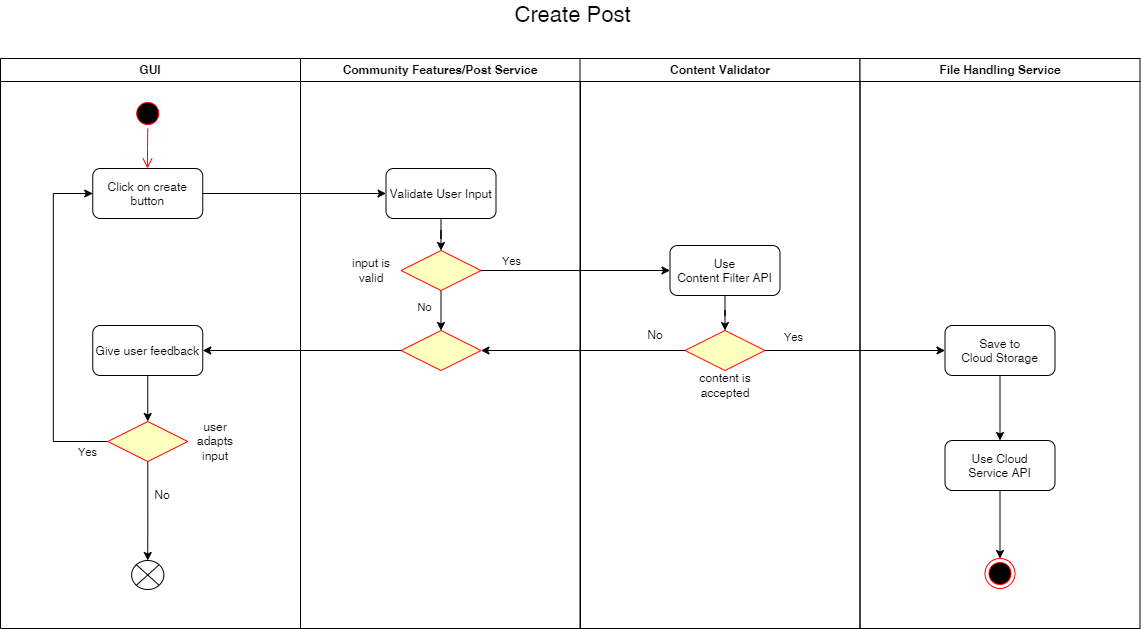

The diagram above was exported from draw.io. Its source (the exported page's mxGraphModel, read from the mxfile embedded in the PNG):
<mxGraphModel dx="1420" dy="865" grid="1" gridSize="10" guides="1" tooltips="1" connect="1" arrows="1" fold="1" page="1" pageScale="1" pageWidth="1169" pageHeight="826" background="none" math="0" shadow="0">
  <root>
    <mxCell id="0" />
    <mxCell id="1" parent="0" />
    <mxCell id="2" value="GUI" style="swimlane;whiteSpace=wrap" parent="1" vertex="1">
      <mxGeometry x="145" y="128" width="300" height="570" as="geometry" />
    </mxCell>
    <mxCell id="5" value="" style="ellipse;shape=startState;fillColor=#000000;strokeColor=#ff0000;" parent="2" vertex="1">
      <mxGeometry x="132.25" y="40" width="30" height="30" as="geometry" />
    </mxCell>
    <mxCell id="6" value="" style="edgeStyle=elbowEdgeStyle;elbow=horizontal;verticalAlign=bottom;endArrow=open;endSize=8;strokeColor=#FF0000;endFill=1;rounded=0" parent="2" source="5" target="7" edge="1">
      <mxGeometry x="132.25" y="40" as="geometry">
        <mxPoint x="147.25" y="110" as="targetPoint" />
      </mxGeometry>
    </mxCell>
    <mxCell id="7" value="Click on create &#10;button" style="rounded=1;" parent="2" vertex="1">
      <mxGeometry x="92.25" y="110" width="110" height="50" as="geometry" />
    </mxCell>
    <mxCell id="zK4nOXNYA56YIb2ZK60_-47" value="" style="shape=sumEllipse;perimeter=ellipsePerimeter;whiteSpace=wrap;html=1;backgroundOutline=1;" parent="2" vertex="1">
      <mxGeometry x="131.12" y="502" width="32.25" height="29" as="geometry" />
    </mxCell>
    <mxCell id="WkT5Lsoxf2nHy9Xngxf4-43" value="Give user feedback" style="rounded=1;" vertex="1" parent="2">
      <mxGeometry x="92.25" y="267" width="110" height="50" as="geometry" />
    </mxCell>
    <mxCell id="WkT5Lsoxf2nHy9Xngxf4-45" value="" style="endArrow=classic;html=1;rounded=0;exitX=0.5;exitY=1;exitDx=0;exitDy=0;entryX=0.5;entryY=0;entryDx=0;entryDy=0;" edge="1" parent="2" source="WkT5Lsoxf2nHy9Xngxf4-43" target="WkT5Lsoxf2nHy9Xngxf4-46">
      <mxGeometry width="50" height="50" relative="1" as="geometry">
        <mxPoint x="137.75" y="592" as="sourcePoint" />
        <mxPoint x="147.75" y="353" as="targetPoint" />
      </mxGeometry>
    </mxCell>
    <mxCell id="WkT5Lsoxf2nHy9Xngxf4-50" style="edgeStyle=orthogonalEdgeStyle;rounded=0;orthogonalLoop=1;jettySize=auto;html=1;entryX=0;entryY=0.5;entryDx=0;entryDy=0;exitX=0;exitY=0.5;exitDx=0;exitDy=0;" edge="1" parent="2" source="WkT5Lsoxf2nHy9Xngxf4-46" target="7">
      <mxGeometry relative="1" as="geometry">
        <mxPoint x="196.75" y="412" as="sourcePoint" />
        <Array as="points">
          <mxPoint x="52.75" y="383" />
          <mxPoint x="52.75" y="135" />
        </Array>
      </mxGeometry>
    </mxCell>
    <mxCell id="WkT5Lsoxf2nHy9Xngxf4-51" value="Yes" style="edgeLabel;html=1;align=center;verticalAlign=middle;resizable=0;points=[];" vertex="1" connectable="0" parent="WkT5Lsoxf2nHy9Xngxf4-50">
      <mxGeometry x="-0.2845" relative="1" as="geometry">
        <mxPoint x="34" y="78" as="offset" />
      </mxGeometry>
    </mxCell>
    <mxCell id="WkT5Lsoxf2nHy9Xngxf4-54" style="edgeStyle=orthogonalEdgeStyle;rounded=0;orthogonalLoop=1;jettySize=auto;html=1;entryX=0.5;entryY=0;entryDx=0;entryDy=0;" edge="1" parent="2" source="WkT5Lsoxf2nHy9Xngxf4-46" target="zK4nOXNYA56YIb2ZK60_-47">
      <mxGeometry relative="1" as="geometry" />
    </mxCell>
    <mxCell id="WkT5Lsoxf2nHy9Xngxf4-46" value="" style="rhombus;fillColor=#ffffc0;strokeColor=#ff0000;" vertex="1" parent="2">
      <mxGeometry x="107.25" y="363" width="80" height="40" as="geometry" />
    </mxCell>
    <mxCell id="WkT5Lsoxf2nHy9Xngxf4-48" value="&lt;span style=&quot;&quot;&gt;user adapts input&lt;/span&gt;" style="text;html=1;strokeColor=none;fillColor=none;align=center;verticalAlign=middle;whiteSpace=wrap;rounded=0;" vertex="1" parent="2">
      <mxGeometry x="185" y="368" width="60" height="30" as="geometry" />
    </mxCell>
    <mxCell id="WkT5Lsoxf2nHy9Xngxf4-71" value="&lt;span style=&quot;&quot;&gt;No&lt;/span&gt;" style="text;html=1;strokeColor=none;fillColor=none;align=center;verticalAlign=middle;whiteSpace=wrap;rounded=0;" vertex="1" parent="2">
      <mxGeometry x="132.25" y="422" width="60" height="30" as="geometry" />
    </mxCell>
    <mxCell id="3" value="Community Features/Post Service" style="swimlane;whiteSpace=wrap;startSize=23;" parent="1" vertex="1">
      <mxGeometry x="445" y="128" width="280" height="570" as="geometry" />
    </mxCell>
    <mxCell id="zK4nOXNYA56YIb2ZK60_-43" style="edgeStyle=orthogonalEdgeStyle;rounded=0;orthogonalLoop=1;jettySize=auto;html=1;" parent="3" source="15" target="21" edge="1">
      <mxGeometry relative="1" as="geometry" />
    </mxCell>
    <mxCell id="15" value="Validate User Input" style="rounded=1;" parent="3" vertex="1">
      <mxGeometry x="85.5" y="110" width="110" height="50" as="geometry" />
    </mxCell>
    <mxCell id="WkT5Lsoxf2nHy9Xngxf4-69" style="edgeStyle=orthogonalEdgeStyle;rounded=0;orthogonalLoop=1;jettySize=auto;html=1;entryX=0.5;entryY=0;entryDx=0;entryDy=0;" edge="1" parent="3" source="21" target="WkT5Lsoxf2nHy9Xngxf4-57">
      <mxGeometry relative="1" as="geometry" />
    </mxCell>
    <mxCell id="21" value="" style="rhombus;fillColor=#ffffc0;strokeColor=#ff0000;" parent="3" vertex="1">
      <mxGeometry x="100.5" y="192" width="80" height="40" as="geometry" />
    </mxCell>
    <mxCell id="WkT5Lsoxf2nHy9Xngxf4-57" value="" style="rhombus;fillColor=#ffffc0;strokeColor=#ff0000;" vertex="1" parent="3">
      <mxGeometry x="100.5" y="272" width="80" height="40" as="geometry" />
    </mxCell>
    <mxCell id="WkT5Lsoxf2nHy9Xngxf4-70" value="No" style="edgeLabel;html=1;align=center;verticalAlign=middle;resizable=0;points=[];" vertex="1" connectable="0" parent="3">
      <mxGeometry x="195" y="212" as="geometry">
        <mxPoint x="-72" y="36" as="offset" />
      </mxGeometry>
    </mxCell>
    <mxCell id="WkT5Lsoxf2nHy9Xngxf4-77" value="&lt;span style=&quot;&quot;&gt;input is valid&lt;/span&gt;" style="text;html=1;strokeColor=none;fillColor=none;align=center;verticalAlign=middle;whiteSpace=wrap;rounded=0;" vertex="1" parent="3">
      <mxGeometry x="40.5" y="197" width="60" height="30" as="geometry" />
    </mxCell>
    <mxCell id="4" value="Content Validator" style="swimlane;whiteSpace=wrap" parent="1" vertex="1">
      <mxGeometry x="724.5" y="128" width="280" height="570" as="geometry" />
    </mxCell>
    <mxCell id="WkT5Lsoxf2nHy9Xngxf4-62" style="edgeStyle=orthogonalEdgeStyle;rounded=0;orthogonalLoop=1;jettySize=auto;html=1;entryX=0.5;entryY=0;entryDx=0;entryDy=0;" edge="1" parent="4" source="WkT5Lsoxf2nHy9Xngxf4-56" target="WkT5Lsoxf2nHy9Xngxf4-60">
      <mxGeometry relative="1" as="geometry" />
    </mxCell>
    <mxCell id="WkT5Lsoxf2nHy9Xngxf4-56" value="Use &#10;Content Filter API" style="rounded=1;" vertex="1" parent="4">
      <mxGeometry x="90" y="187" width="110" height="50" as="geometry" />
    </mxCell>
    <mxCell id="WkT5Lsoxf2nHy9Xngxf4-60" value="" style="rhombus;fillColor=#ffffc0;strokeColor=#ff0000;" vertex="1" parent="4">
      <mxGeometry x="105" y="272" width="80" height="40" as="geometry" />
    </mxCell>
    <mxCell id="WkT5Lsoxf2nHy9Xngxf4-61" value="&lt;span style=&quot;&quot;&gt;content is accepted&lt;/span&gt;" style="text;html=1;strokeColor=none;fillColor=none;align=center;verticalAlign=middle;whiteSpace=wrap;rounded=0;" vertex="1" parent="4">
      <mxGeometry x="115" y="312" width="60" height="30" as="geometry" />
    </mxCell>
    <mxCell id="WkT5Lsoxf2nHy9Xngxf4-64" value="Yes" style="edgeLabel;html=1;align=center;verticalAlign=middle;resizable=0;points=[];" vertex="1" connectable="0" parent="4">
      <mxGeometry x="-24.5" y="162" as="geometry">
        <mxPoint x="237" y="116" as="offset" />
      </mxGeometry>
    </mxCell>
    <mxCell id="WkT5Lsoxf2nHy9Xngxf4-72" value="&lt;span style=&quot;&quot;&gt;No&lt;/span&gt;" style="text;html=1;strokeColor=none;fillColor=none;align=center;verticalAlign=middle;whiteSpace=wrap;rounded=0;" vertex="1" parent="4">
      <mxGeometry x="45" y="262" width="60" height="30" as="geometry" />
    </mxCell>
    <mxCell id="zK4nOXNYA56YIb2ZK60_-41" value="&lt;font style=&quot;font-size: 22px;&quot;&gt;Create Post&lt;/font&gt;" style="text;html=1;strokeColor=none;fillColor=none;align=center;verticalAlign=middle;whiteSpace=wrap;rounded=0;" parent="1" vertex="1">
      <mxGeometry x="650" y="70" width="135" height="30" as="geometry" />
    </mxCell>
    <mxCell id="zK4nOXNYA56YIb2ZK60_-42" style="edgeStyle=orthogonalEdgeStyle;rounded=0;orthogonalLoop=1;jettySize=auto;html=1;entryX=0;entryY=0.5;entryDx=0;entryDy=0;" parent="1" source="7" target="15" edge="1">
      <mxGeometry relative="1" as="geometry" />
    </mxCell>
    <mxCell id="WkT5Lsoxf2nHy9Xngxf4-39" value="File Handling Service" style="swimlane;whiteSpace=wrap" vertex="1" parent="1">
      <mxGeometry x="1004.5" y="128" width="280" height="570" as="geometry" />
    </mxCell>
    <mxCell id="WkT5Lsoxf2nHy9Xngxf4-40" value="" style="ellipse;shape=endState;fillColor=#000000;strokeColor=#ff0000" vertex="1" parent="WkT5Lsoxf2nHy9Xngxf4-39">
      <mxGeometry x="125" y="500" width="30" height="30" as="geometry" />
    </mxCell>
    <mxCell id="WkT5Lsoxf2nHy9Xngxf4-75" style="edgeStyle=orthogonalEdgeStyle;rounded=0;orthogonalLoop=1;jettySize=auto;html=1;entryX=0.5;entryY=0;entryDx=0;entryDy=0;" edge="1" parent="WkT5Lsoxf2nHy9Xngxf4-39" source="WkT5Lsoxf2nHy9Xngxf4-66" target="WkT5Lsoxf2nHy9Xngxf4-74">
      <mxGeometry relative="1" as="geometry" />
    </mxCell>
    <mxCell id="WkT5Lsoxf2nHy9Xngxf4-66" value="Save to &#10;Cloud Storage" style="rounded=1;" vertex="1" parent="WkT5Lsoxf2nHy9Xngxf4-39">
      <mxGeometry x="85" y="267" width="110" height="50" as="geometry" />
    </mxCell>
    <mxCell id="WkT5Lsoxf2nHy9Xngxf4-76" style="edgeStyle=orthogonalEdgeStyle;rounded=0;orthogonalLoop=1;jettySize=auto;html=1;entryX=0.5;entryY=0;entryDx=0;entryDy=0;" edge="1" parent="WkT5Lsoxf2nHy9Xngxf4-39" source="WkT5Lsoxf2nHy9Xngxf4-74" target="WkT5Lsoxf2nHy9Xngxf4-40">
      <mxGeometry relative="1" as="geometry" />
    </mxCell>
    <mxCell id="WkT5Lsoxf2nHy9Xngxf4-74" value="Use Cloud &#10;Service API" style="rounded=1;" vertex="1" parent="WkT5Lsoxf2nHy9Xngxf4-39">
      <mxGeometry x="85" y="382" width="110" height="50" as="geometry" />
    </mxCell>
    <mxCell id="rVtza_RH2sRo1ufOeLDa-40" style="edgeStyle=orthogonalEdgeStyle;rounded=0;orthogonalLoop=1;jettySize=auto;html=1;entryX=0;entryY=0.5;entryDx=0;entryDy=0;" parent="1" source="21" edge="1" target="WkT5Lsoxf2nHy9Xngxf4-56">
      <mxGeometry relative="1" as="geometry">
        <mxPoint x="750" y="310" as="targetPoint" />
        <Array as="points">
          <mxPoint x="815" y="340" />
        </Array>
      </mxGeometry>
    </mxCell>
    <mxCell id="rVtza_RH2sRo1ufOeLDa-41" value="Yes" style="edgeLabel;html=1;align=center;verticalAlign=middle;resizable=0;points=[];" parent="rVtza_RH2sRo1ufOeLDa-40" vertex="1" connectable="0">
      <mxGeometry x="-0.4777" y="2" relative="1" as="geometry">
        <mxPoint x="-19" y="-8" as="offset" />
      </mxGeometry>
    </mxCell>
    <mxCell id="WkT5Lsoxf2nHy9Xngxf4-63" style="edgeStyle=orthogonalEdgeStyle;rounded=0;orthogonalLoop=1;jettySize=auto;html=1;entryX=1;entryY=0.5;entryDx=0;entryDy=0;" edge="1" parent="1" source="WkT5Lsoxf2nHy9Xngxf4-60" target="WkT5Lsoxf2nHy9Xngxf4-57">
      <mxGeometry relative="1" as="geometry" />
    </mxCell>
    <mxCell id="WkT5Lsoxf2nHy9Xngxf4-67" style="edgeStyle=orthogonalEdgeStyle;rounded=0;orthogonalLoop=1;jettySize=auto;html=1;" edge="1" parent="1" source="WkT5Lsoxf2nHy9Xngxf4-60" target="WkT5Lsoxf2nHy9Xngxf4-66">
      <mxGeometry relative="1" as="geometry" />
    </mxCell>
    <mxCell id="WkT5Lsoxf2nHy9Xngxf4-73" style="edgeStyle=orthogonalEdgeStyle;rounded=0;orthogonalLoop=1;jettySize=auto;html=1;entryX=1;entryY=0.5;entryDx=0;entryDy=0;" edge="1" parent="1" source="WkT5Lsoxf2nHy9Xngxf4-57" target="WkT5Lsoxf2nHy9Xngxf4-43">
      <mxGeometry relative="1" as="geometry" />
    </mxCell>
  </root>
</mxGraphModel>